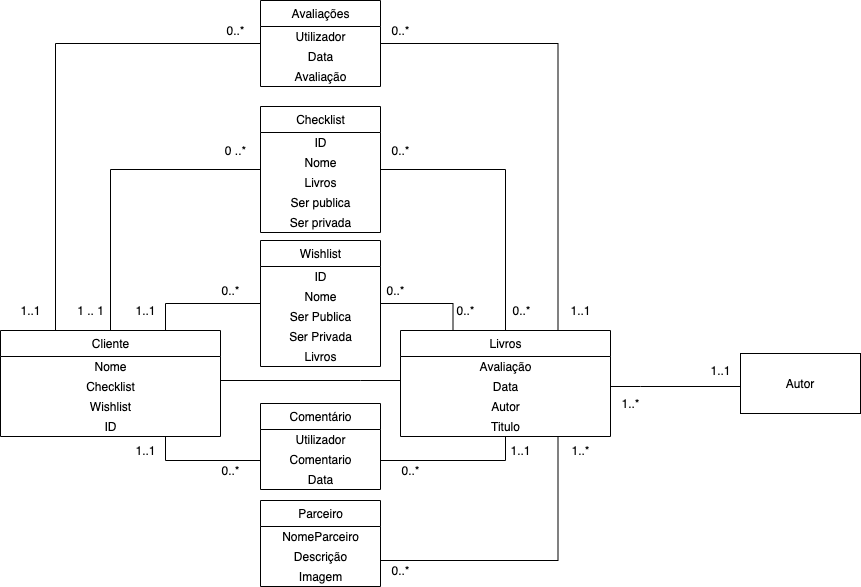

The diagram above was exported from draw.io. Its source (the exported page's mxGraphModel, read from the mxfile embedded in the PNG):
<mxGraphModel dx="1106" dy="1949" grid="1" gridSize="10" guides="1" tooltips="1" connect="1" arrows="1" fold="1" page="1" pageScale="1" pageWidth="827" pageHeight="1169" math="0" shadow="0">
  <root>
    <mxCell id="0" />
    <mxCell id="1" parent="0" />
    <mxCell id="u5X5s3Zia4z7qt3WbQx--11" value="" style="edgeStyle=orthogonalEdgeStyle;rounded=0;orthogonalLoop=1;jettySize=auto;html=1;endArrow=none;endFill=0;" parent="1" source="u5X5s3Zia4z7qt3WbQx--1" target="u5X5s3Zia4z7qt3WbQx--2" edge="1">
      <mxGeometry relative="1" as="geometry">
        <Array as="points">
          <mxPoint x="420" y="370" />
          <mxPoint x="420" y="370" />
        </Array>
      </mxGeometry>
    </mxCell>
    <mxCell id="u5X5s3Zia4z7qt3WbQx--50" style="edgeStyle=orthogonalEdgeStyle;rounded=0;orthogonalLoop=1;jettySize=auto;html=1;exitX=0.75;exitY=1;exitDx=0;exitDy=0;entryX=0;entryY=0.5;entryDx=0;entryDy=0;endArrow=none;endFill=0;" parent="1" source="u5X5s3Zia4z7qt3WbQx--1" target="u5X5s3Zia4z7qt3WbQx--8" edge="1">
      <mxGeometry relative="1" as="geometry">
        <Array as="points">
          <mxPoint x="225" y="450" />
          <mxPoint x="320" y="450" />
        </Array>
      </mxGeometry>
    </mxCell>
    <mxCell id="u5X5s3Zia4z7qt3WbQx--53" style="edgeStyle=orthogonalEdgeStyle;rounded=0;orthogonalLoop=1;jettySize=auto;html=1;exitX=0.75;exitY=0;exitDx=0;exitDy=0;entryX=0;entryY=0.5;entryDx=0;entryDy=0;endArrow=none;endFill=0;" parent="1" source="u5X5s3Zia4z7qt3WbQx--1" target="u5X5s3Zia4z7qt3WbQx--4" edge="1">
      <mxGeometry relative="1" as="geometry" />
    </mxCell>
    <mxCell id="u5X5s3Zia4z7qt3WbQx--54" style="edgeStyle=orthogonalEdgeStyle;rounded=0;orthogonalLoop=1;jettySize=auto;html=1;exitX=0.5;exitY=0;exitDx=0;exitDy=0;entryX=0;entryY=0.5;entryDx=0;entryDy=0;endArrow=none;endFill=0;verticalAlign=top;" parent="1" source="u5X5s3Zia4z7qt3WbQx--1" target="u5X5s3Zia4z7qt3WbQx--3" edge="1">
      <mxGeometry relative="1" as="geometry" />
    </mxCell>
    <mxCell id="u5X5s3Zia4z7qt3WbQx--55" style="edgeStyle=orthogonalEdgeStyle;rounded=0;orthogonalLoop=1;jettySize=auto;html=1;exitX=0.25;exitY=0;exitDx=0;exitDy=0;entryX=0;entryY=0.5;entryDx=0;entryDy=0;endArrow=none;endFill=0;" parent="1" source="u5X5s3Zia4z7qt3WbQx--1" target="u5X5s3Zia4z7qt3WbQx--5" edge="1">
      <mxGeometry relative="1" as="geometry" />
    </mxCell>
    <mxCell id="u5X5s3Zia4z7qt3WbQx--1" value="Cliente" style="swimlane;fontStyle=0;childLayout=stackLayout;horizontal=1;startSize=26;horizontalStack=0;resizeParent=1;resizeParentMax=0;resizeLast=0;collapsible=1;marginBottom=0;rounded=0;html=1;" parent="1" vertex="1">
      <mxGeometry x="60" y="320" width="220" height="106" as="geometry" />
    </mxCell>
    <mxCell id="u5X5s3Zia4z7qt3WbQx--78" value="Nome" style="text;html=1;align=center;verticalAlign=middle;resizable=0;points=[];autosize=1;strokeColor=none;" parent="u5X5s3Zia4z7qt3WbQx--1" vertex="1">
      <mxGeometry y="26" width="220" height="20" as="geometry" />
    </mxCell>
    <mxCell id="u5X5s3Zia4z7qt3WbQx--83" value="Checklist" style="text;html=1;align=center;verticalAlign=middle;resizable=0;points=[];autosize=1;strokeColor=none;" parent="u5X5s3Zia4z7qt3WbQx--1" vertex="1">
      <mxGeometry y="46" width="220" height="20" as="geometry" />
    </mxCell>
    <mxCell id="u5X5s3Zia4z7qt3WbQx--80" value="Wishlist" style="text;html=1;align=center;verticalAlign=middle;resizable=0;points=[];autosize=1;strokeColor=none;" parent="u5X5s3Zia4z7qt3WbQx--1" vertex="1">
      <mxGeometry y="66" width="220" height="20" as="geometry" />
    </mxCell>
    <mxCell id="u5X5s3Zia4z7qt3WbQx--84" value="ID" style="text;html=1;align=center;verticalAlign=middle;resizable=0;points=[];autosize=1;strokeColor=none;" parent="u5X5s3Zia4z7qt3WbQx--1" vertex="1">
      <mxGeometry y="86" width="220" height="20" as="geometry" />
    </mxCell>
    <mxCell id="u5X5s3Zia4z7qt3WbQx--3" value="Checklist&lt;span style=&quot;color: rgba(0 , 0 , 0 , 0) ; font-family: monospace ; font-size: 0px&quot;&gt;%3CmxGraphModel%3E%3Croot%3E%3CmxCell%20id%3D%220%22%2F%3E%3CmxCell%20id%3D%221%22%20parent%3D%220%22%2F%3E%3CmxCell%20id%3D%222%22%20value%3D%22Cliente%22%20style%3D%22rounded%3D0%3BwhiteSpace%3Dwrap%3Bhtml%3D1%3B%22%20vertex%3D%221%22%20parent%3D%221%22%3E%3CmxGeometry%20x%3D%22540%22%20y%3D%22340%22%20width%3D%22120%22%20height%3D%2260%22%20as%3D%22geometry%22%2F%3E%3C%2FmxCell%3E%3C%2Froot%3E%3C%2FmxGraphModel%3E&lt;/span&gt;" style="swimlane;fontStyle=0;childLayout=stackLayout;horizontal=1;startSize=26;horizontalStack=0;resizeParent=1;resizeParentMax=0;resizeLast=0;collapsible=1;marginBottom=0;rounded=0;html=1;" parent="1" vertex="1">
      <mxGeometry x="320" y="96" width="120" height="126" as="geometry" />
    </mxCell>
    <mxCell id="u5X5s3Zia4z7qt3WbQx--128" value="ID" style="text;html=1;align=center;verticalAlign=middle;resizable=0;points=[];autosize=1;strokeColor=none;" parent="u5X5s3Zia4z7qt3WbQx--3" vertex="1">
      <mxGeometry y="26" width="120" height="20" as="geometry" />
    </mxCell>
    <mxCell id="u5X5s3Zia4z7qt3WbQx--129" value="Nome" style="text;html=1;align=center;verticalAlign=middle;resizable=0;points=[];autosize=1;strokeColor=none;" parent="u5X5s3Zia4z7qt3WbQx--3" vertex="1">
      <mxGeometry y="46" width="120" height="20" as="geometry" />
    </mxCell>
    <mxCell id="u5X5s3Zia4z7qt3WbQx--132" value="Livros" style="text;html=1;align=center;verticalAlign=middle;resizable=0;points=[];autosize=1;strokeColor=none;" parent="u5X5s3Zia4z7qt3WbQx--3" vertex="1">
      <mxGeometry y="66" width="120" height="20" as="geometry" />
    </mxCell>
    <mxCell id="u5X5s3Zia4z7qt3WbQx--130" value="Ser publica" style="text;html=1;align=center;verticalAlign=middle;resizable=0;points=[];autosize=1;strokeColor=none;" parent="u5X5s3Zia4z7qt3WbQx--3" vertex="1">
      <mxGeometry y="86" width="120" height="20" as="geometry" />
    </mxCell>
    <mxCell id="u5X5s3Zia4z7qt3WbQx--131" value="Ser privada" style="text;html=1;align=center;verticalAlign=middle;resizable=0;points=[];autosize=1;strokeColor=none;" parent="u5X5s3Zia4z7qt3WbQx--3" vertex="1">
      <mxGeometry y="106" width="120" height="20" as="geometry" />
    </mxCell>
    <mxCell id="u5X5s3Zia4z7qt3WbQx--4" value="Wishlist" style="swimlane;fontStyle=0;childLayout=stackLayout;horizontal=1;startSize=26;horizontalStack=0;resizeParent=1;resizeParentMax=0;resizeLast=0;collapsible=1;marginBottom=0;rounded=0;html=1;" parent="1" vertex="1">
      <mxGeometry x="320" y="230" width="120" height="126" as="geometry" />
    </mxCell>
    <mxCell id="u5X5s3Zia4z7qt3WbQx--127" value="ID" style="text;html=1;align=center;verticalAlign=middle;resizable=0;points=[];autosize=1;strokeColor=none;" parent="u5X5s3Zia4z7qt3WbQx--4" vertex="1">
      <mxGeometry y="26" width="120" height="20" as="geometry" />
    </mxCell>
    <mxCell id="u5X5s3Zia4z7qt3WbQx--123" value="Nome" style="text;html=1;align=center;verticalAlign=middle;resizable=0;points=[];autosize=1;strokeColor=none;" parent="u5X5s3Zia4z7qt3WbQx--4" vertex="1">
      <mxGeometry y="46" width="120" height="20" as="geometry" />
    </mxCell>
    <mxCell id="u5X5s3Zia4z7qt3WbQx--124" value="Ser Publica" style="text;html=1;align=center;verticalAlign=middle;resizable=0;points=[];autosize=1;strokeColor=none;" parent="u5X5s3Zia4z7qt3WbQx--4" vertex="1">
      <mxGeometry y="66" width="120" height="20" as="geometry" />
    </mxCell>
    <mxCell id="u5X5s3Zia4z7qt3WbQx--125" value="Ser Privada" style="text;html=1;align=center;verticalAlign=middle;resizable=0;points=[];autosize=1;strokeColor=none;" parent="u5X5s3Zia4z7qt3WbQx--4" vertex="1">
      <mxGeometry y="86" width="120" height="20" as="geometry" />
    </mxCell>
    <mxCell id="u5X5s3Zia4z7qt3WbQx--126" value="Livros" style="text;html=1;align=center;verticalAlign=middle;resizable=0;points=[];autosize=1;strokeColor=none;" parent="u5X5s3Zia4z7qt3WbQx--4" vertex="1">
      <mxGeometry y="106" width="120" height="20" as="geometry" />
    </mxCell>
    <mxCell id="u5X5s3Zia4z7qt3WbQx--5" value="Avaliações" style="swimlane;fontStyle=0;childLayout=stackLayout;horizontal=1;startSize=26;horizontalStack=0;resizeParent=1;resizeParentMax=0;resizeLast=0;collapsible=1;marginBottom=0;rounded=0;html=1;" parent="1" vertex="1">
      <mxGeometry x="320" y="-10" width="120" height="86" as="geometry" />
    </mxCell>
    <mxCell id="u5X5s3Zia4z7qt3WbQx--120" value="Utilizador" style="text;html=1;align=center;verticalAlign=middle;resizable=0;points=[];autosize=1;strokeColor=none;" parent="u5X5s3Zia4z7qt3WbQx--5" vertex="1">
      <mxGeometry y="26" width="120" height="20" as="geometry" />
    </mxCell>
    <mxCell id="u5X5s3Zia4z7qt3WbQx--121" value="Data" style="text;html=1;align=center;verticalAlign=middle;resizable=0;points=[];autosize=1;strokeColor=none;" parent="u5X5s3Zia4z7qt3WbQx--5" vertex="1">
      <mxGeometry y="46" width="120" height="20" as="geometry" />
    </mxCell>
    <mxCell id="u5X5s3Zia4z7qt3WbQx--122" value="Avaliação" style="text;html=1;align=center;verticalAlign=middle;resizable=0;points=[];autosize=1;strokeColor=none;" parent="u5X5s3Zia4z7qt3WbQx--5" vertex="1">
      <mxGeometry y="66" width="120" height="20" as="geometry" />
    </mxCell>
    <mxCell id="u5X5s3Zia4z7qt3WbQx--6" value="Autor" style="rounded=0;whiteSpace=wrap;html=1;" parent="1" vertex="1">
      <mxGeometry x="800" y="343" width="120" height="60" as="geometry" />
    </mxCell>
    <mxCell id="u5X5s3Zia4z7qt3WbQx--8" value="Comentário" style="swimlane;fontStyle=0;childLayout=stackLayout;horizontal=1;startSize=26;horizontalStack=0;resizeParent=1;resizeParentMax=0;resizeLast=0;collapsible=1;marginBottom=0;rounded=0;html=1;" parent="1" vertex="1">
      <mxGeometry x="320" y="393" width="120" height="86" as="geometry" />
    </mxCell>
    <mxCell id="u5X5s3Zia4z7qt3WbQx--91" value="Utilizador" style="text;html=1;align=center;verticalAlign=middle;resizable=0;points=[];autosize=1;strokeColor=none;" parent="u5X5s3Zia4z7qt3WbQx--8" vertex="1">
      <mxGeometry y="26" width="120" height="20" as="geometry" />
    </mxCell>
    <mxCell id="u5X5s3Zia4z7qt3WbQx--97" value="Comentario" style="text;html=1;align=center;verticalAlign=middle;resizable=0;points=[];autosize=1;strokeColor=none;" parent="u5X5s3Zia4z7qt3WbQx--8" vertex="1">
      <mxGeometry y="46" width="120" height="20" as="geometry" />
    </mxCell>
    <mxCell id="u5X5s3Zia4z7qt3WbQx--98" value="Data" style="text;html=1;align=center;verticalAlign=middle;resizable=0;points=[];autosize=1;strokeColor=none;" parent="u5X5s3Zia4z7qt3WbQx--8" vertex="1">
      <mxGeometry y="66" width="120" height="20" as="geometry" />
    </mxCell>
    <mxCell id="u5X5s3Zia4z7qt3WbQx--10" value="Parceiro" style="swimlane;fontStyle=0;childLayout=stackLayout;horizontal=1;startSize=26;horizontalStack=0;resizeParent=1;resizeParentMax=0;resizeLast=0;collapsible=1;marginBottom=0;rounded=0;html=1;" parent="1" vertex="1">
      <mxGeometry x="320" y="490" width="120" height="86" as="geometry" />
    </mxCell>
    <mxCell id="u5X5s3Zia4z7qt3WbQx--107" value="NomeParceiro" style="text;html=1;align=center;verticalAlign=middle;resizable=0;points=[];autosize=1;strokeColor=none;" parent="u5X5s3Zia4z7qt3WbQx--10" vertex="1">
      <mxGeometry y="26" width="120" height="20" as="geometry" />
    </mxCell>
    <mxCell id="u5X5s3Zia4z7qt3WbQx--108" value="Descrição" style="text;html=1;align=center;verticalAlign=middle;resizable=0;points=[];autosize=1;strokeColor=none;" parent="u5X5s3Zia4z7qt3WbQx--10" vertex="1">
      <mxGeometry y="46" width="120" height="20" as="geometry" />
    </mxCell>
    <mxCell id="u5X5s3Zia4z7qt3WbQx--110" value="Imagem" style="text;html=1;align=center;verticalAlign=middle;resizable=0;points=[];autosize=1;strokeColor=none;" parent="u5X5s3Zia4z7qt3WbQx--10" vertex="1">
      <mxGeometry y="66" width="120" height="20" as="geometry" />
    </mxCell>
    <mxCell id="u5X5s3Zia4z7qt3WbQx--47" style="edgeStyle=orthogonalEdgeStyle;rounded=0;orthogonalLoop=1;jettySize=auto;html=1;exitX=0.5;exitY=1;exitDx=0;exitDy=0;entryX=1;entryY=0.5;entryDx=0;entryDy=0;endArrow=none;endFill=0;" parent="1" source="u5X5s3Zia4z7qt3WbQx--2" target="u5X5s3Zia4z7qt3WbQx--8" edge="1">
      <mxGeometry relative="1" as="geometry">
        <Array as="points">
          <mxPoint x="565" y="450" />
          <mxPoint x="440" y="450" />
        </Array>
      </mxGeometry>
    </mxCell>
    <mxCell id="u5X5s3Zia4z7qt3WbQx--48" style="edgeStyle=orthogonalEdgeStyle;rounded=0;orthogonalLoop=1;jettySize=auto;html=1;exitX=0.75;exitY=1;exitDx=0;exitDy=0;entryX=1;entryY=0.5;entryDx=0;entryDy=0;endArrow=none;endFill=0;" parent="1" source="u5X5s3Zia4z7qt3WbQx--2" target="u5X5s3Zia4z7qt3WbQx--10" edge="1">
      <mxGeometry relative="1" as="geometry">
        <Array as="points">
          <mxPoint x="618" y="550" />
          <mxPoint x="440" y="550" />
        </Array>
      </mxGeometry>
    </mxCell>
    <mxCell id="u5X5s3Zia4z7qt3WbQx--57" style="edgeStyle=orthogonalEdgeStyle;rounded=0;orthogonalLoop=1;jettySize=auto;html=1;exitX=0.25;exitY=0;exitDx=0;exitDy=0;entryX=1;entryY=0.5;entryDx=0;entryDy=0;endArrow=none;endFill=0;" parent="1" source="u5X5s3Zia4z7qt3WbQx--2" target="u5X5s3Zia4z7qt3WbQx--4" edge="1">
      <mxGeometry relative="1" as="geometry" />
    </mxCell>
    <mxCell id="u5X5s3Zia4z7qt3WbQx--58" style="edgeStyle=orthogonalEdgeStyle;rounded=0;orthogonalLoop=1;jettySize=auto;html=1;exitX=0.5;exitY=0;exitDx=0;exitDy=0;entryX=1;entryY=0.5;entryDx=0;entryDy=0;endArrow=none;endFill=0;" parent="1" source="u5X5s3Zia4z7qt3WbQx--2" target="u5X5s3Zia4z7qt3WbQx--3" edge="1">
      <mxGeometry relative="1" as="geometry" />
    </mxCell>
    <mxCell id="u5X5s3Zia4z7qt3WbQx--59" style="edgeStyle=orthogonalEdgeStyle;rounded=0;orthogonalLoop=1;jettySize=auto;html=1;exitX=0.75;exitY=0;exitDx=0;exitDy=0;entryX=1;entryY=0.5;entryDx=0;entryDy=0;endArrow=none;endFill=0;" parent="1" source="u5X5s3Zia4z7qt3WbQx--2" target="u5X5s3Zia4z7qt3WbQx--5" edge="1">
      <mxGeometry relative="1" as="geometry" />
    </mxCell>
    <mxCell id="u5X5s3Zia4z7qt3WbQx--2" value="Livros" style="swimlane;fontStyle=0;childLayout=stackLayout;horizontal=1;startSize=26;horizontalStack=0;resizeParent=1;resizeParentMax=0;resizeLast=0;collapsible=1;marginBottom=0;rounded=0;html=1;" parent="1" vertex="1">
      <mxGeometry x="460" y="320" width="210" height="106" as="geometry" />
    </mxCell>
    <mxCell id="u5X5s3Zia4z7qt3WbQx--76" value="Avaliação" style="text;html=1;align=center;verticalAlign=middle;resizable=0;points=[];autosize=1;strokeColor=none;" parent="u5X5s3Zia4z7qt3WbQx--2" vertex="1">
      <mxGeometry y="26" width="210" height="20" as="geometry" />
    </mxCell>
    <mxCell id="u5X5s3Zia4z7qt3WbQx--75" value="Data" style="text;html=1;align=center;verticalAlign=middle;resizable=0;points=[];autosize=1;strokeColor=none;" parent="u5X5s3Zia4z7qt3WbQx--2" vertex="1">
      <mxGeometry y="46" width="210" height="20" as="geometry" />
    </mxCell>
    <mxCell id="u5X5s3Zia4z7qt3WbQx--72" value="Autor" style="text;html=1;align=center;verticalAlign=middle;resizable=0;points=[];autosize=1;strokeColor=none;" parent="u5X5s3Zia4z7qt3WbQx--2" vertex="1">
      <mxGeometry y="66" width="210" height="20" as="geometry" />
    </mxCell>
    <mxCell id="u5X5s3Zia4z7qt3WbQx--133" value="Titulo" style="text;html=1;align=center;verticalAlign=middle;resizable=0;points=[];autosize=1;strokeColor=none;" parent="u5X5s3Zia4z7qt3WbQx--2" vertex="1">
      <mxGeometry y="86" width="210" height="20" as="geometry" />
    </mxCell>
    <mxCell id="pS3LjYujzxq8ORHrT_8n-1" value="" style="edgeStyle=orthogonalEdgeStyle;rounded=0;orthogonalLoop=1;jettySize=auto;html=1;endArrow=none;endFill=0;" parent="1" source="u5X5s3Zia4z7qt3WbQx--75" target="u5X5s3Zia4z7qt3WbQx--6" edge="1">
      <mxGeometry relative="1" as="geometry">
        <Array as="points">
          <mxPoint x="700" y="376" />
          <mxPoint x="700" y="376" />
        </Array>
      </mxGeometry>
    </mxCell>
    <mxCell id="pS3LjYujzxq8ORHrT_8n-2" value="0 ..*" style="text;html=1;align=center;verticalAlign=middle;resizable=0;points=[];autosize=1;" parent="1" vertex="1">
      <mxGeometry x="275" y="130" width="40" height="20" as="geometry" />
    </mxCell>
    <mxCell id="pS3LjYujzxq8ORHrT_8n-3" value="1 .. 1" style="text;html=1;align=center;verticalAlign=middle;resizable=0;points=[];autosize=1;" parent="1" vertex="1">
      <mxGeometry x="130" y="290" width="40" height="20" as="geometry" />
    </mxCell>
    <mxCell id="pS3LjYujzxq8ORHrT_8n-4" value="1..1" style="text;html=1;align=center;verticalAlign=middle;resizable=0;points=[];autosize=1;" parent="1" vertex="1">
      <mxGeometry x="70" y="290" width="40" height="20" as="geometry" />
    </mxCell>
    <mxCell id="pS3LjYujzxq8ORHrT_8n-5" value="0..*" style="text;html=1;align=center;verticalAlign=middle;resizable=0;points=[];autosize=1;" parent="1" vertex="1">
      <mxGeometry x="280" y="10" width="30" height="20" as="geometry" />
    </mxCell>
    <mxCell id="pS3LjYujzxq8ORHrT_8n-6" value="1..1" style="text;html=1;align=center;verticalAlign=middle;resizable=0;points=[];autosize=1;" parent="1" vertex="1">
      <mxGeometry x="185" y="290" width="40" height="20" as="geometry" />
    </mxCell>
    <mxCell id="pS3LjYujzxq8ORHrT_8n-7" value="0..*" style="text;html=1;align=center;verticalAlign=middle;resizable=0;points=[];autosize=1;" parent="1" vertex="1">
      <mxGeometry x="275" y="270" width="30" height="20" as="geometry" />
    </mxCell>
    <mxCell id="pS3LjYujzxq8ORHrT_8n-8" value="0..*" style="text;html=1;align=center;verticalAlign=middle;resizable=0;points=[];autosize=1;" parent="1" vertex="1">
      <mxGeometry x="445" y="10" width="30" height="20" as="geometry" />
    </mxCell>
    <mxCell id="pS3LjYujzxq8ORHrT_8n-9" value="1..1" style="text;html=1;align=center;verticalAlign=middle;resizable=0;points=[];autosize=1;" parent="1" vertex="1">
      <mxGeometry x="620" y="290" width="40" height="20" as="geometry" />
    </mxCell>
    <mxCell id="pS3LjYujzxq8ORHrT_8n-10" value="0..*" style="text;html=1;align=center;verticalAlign=middle;resizable=0;points=[];autosize=1;" parent="1" vertex="1">
      <mxGeometry x="566" y="290" width="30" height="20" as="geometry" />
    </mxCell>
    <mxCell id="pS3LjYujzxq8ORHrT_8n-11" value="0..*" style="text;html=1;align=center;verticalAlign=middle;resizable=0;points=[];autosize=1;" parent="1" vertex="1">
      <mxGeometry x="445" y="130" width="30" height="20" as="geometry" />
    </mxCell>
    <mxCell id="pS3LjYujzxq8ORHrT_8n-12" value="0..*" style="text;html=1;align=center;verticalAlign=middle;resizable=0;points=[];autosize=1;" parent="1" vertex="1">
      <mxGeometry x="510" y="290" width="30" height="20" as="geometry" />
    </mxCell>
    <mxCell id="pS3LjYujzxq8ORHrT_8n-13" value="0..*" style="text;html=1;align=center;verticalAlign=middle;resizable=0;points=[];autosize=1;" parent="1" vertex="1">
      <mxGeometry x="440" y="270" width="30" height="20" as="geometry" />
    </mxCell>
    <mxCell id="pS3LjYujzxq8ORHrT_8n-14" value="1..1" style="text;html=1;align=center;verticalAlign=middle;resizable=0;points=[];autosize=1;" parent="1" vertex="1">
      <mxGeometry x="185" y="430" width="40" height="20" as="geometry" />
    </mxCell>
    <mxCell id="pS3LjYujzxq8ORHrT_8n-15" value="0..*" style="text;html=1;align=center;verticalAlign=middle;resizable=0;points=[];autosize=1;" parent="1" vertex="1">
      <mxGeometry x="275" y="450" width="30" height="20" as="geometry" />
    </mxCell>
    <mxCell id="pS3LjYujzxq8ORHrT_8n-16" value="1..1" style="text;html=1;align=center;verticalAlign=middle;resizable=0;points=[];autosize=1;" parent="1" vertex="1">
      <mxGeometry x="560" y="430" width="40" height="20" as="geometry" />
    </mxCell>
    <mxCell id="pS3LjYujzxq8ORHrT_8n-17" value="0..*" style="text;html=1;align=center;verticalAlign=middle;resizable=0;points=[];autosize=1;" parent="1" vertex="1">
      <mxGeometry x="455" y="450" width="30" height="20" as="geometry" />
    </mxCell>
    <mxCell id="pS3LjYujzxq8ORHrT_8n-18" value="1..1" style="text;html=1;align=center;verticalAlign=middle;resizable=0;points=[];autosize=1;" parent="1" vertex="1">
      <mxGeometry x="760" y="350" width="40" height="20" as="geometry" />
    </mxCell>
    <mxCell id="pS3LjYujzxq8ORHrT_8n-19" value="1..*" style="text;html=1;align=center;verticalAlign=middle;resizable=0;points=[];autosize=1;" parent="1" vertex="1">
      <mxGeometry x="675" y="383" width="30" height="20" as="geometry" />
    </mxCell>
    <mxCell id="pS3LjYujzxq8ORHrT_8n-22" value="1..*" style="text;html=1;align=center;verticalAlign=middle;resizable=0;points=[];autosize=1;" parent="1" vertex="1">
      <mxGeometry x="625" y="430" width="30" height="20" as="geometry" />
    </mxCell>
    <mxCell id="pS3LjYujzxq8ORHrT_8n-23" value="0..*" style="text;html=1;align=center;verticalAlign=middle;resizable=0;points=[];autosize=1;" parent="1" vertex="1">
      <mxGeometry x="445" y="550" width="30" height="20" as="geometry" />
    </mxCell>
  </root>
</mxGraphModel>